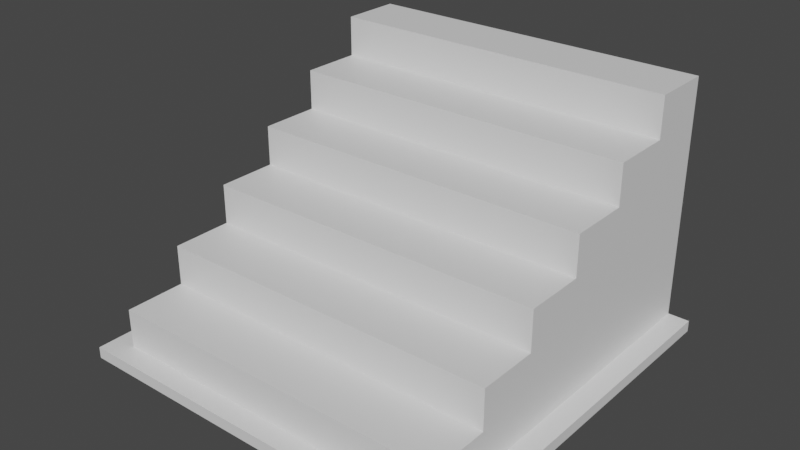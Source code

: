 # Source: 15_stripsteps.blend  (saved by Blender 3.3.6; exported with 4.5.12 LTS)
import bpy
from mathutils import Matrix  # noqa: F401  (used for matrix-valued properties, if any)

bpy.ops.wm.read_factory_settings(use_empty=True)
scene = bpy.context.scene
scene.name = 'Scene'

# ---- collections
col_collection = bpy.data.collections.new('Collection'); scene.collection.children.link(col_collection)

# ---- materials (node trees are filled in below, after node groups)
mat_part_a = bpy.data.materials.new('Part_A')
mat_part_a.use_transparent_shadow = False
mat_part_b = bpy.data.materials.new('Part_B')
mat_part_b.use_transparent_shadow = False

# ---- material node trees
mat_part_a.use_nodes = True; mat_part_a.node_tree.nodes.clear()
_N = mat_part_a.node_tree.nodes; _L = mat_part_a.node_tree.links
n0 = _N.new('ShaderNodeBsdfPrincipled'); n0.name = 'Principled BSDF'; n0.location = (10, 300)
n0.distribution = 'GGX'
n0.subsurface_method = 'RANDOM_WALK_SKIN'
n0.inputs[3].default_value = 1.45
n0.inputs[27].default_value = (0.0, 0.0, 0.0, 1.0)
n0.inputs[28].default_value = 1.0
n1 = _N.new('ShaderNodeOutputMaterial'); n1.name = 'Material Output'; n1.location = (300, 300)
_L.new(n0.outputs[0], n1.inputs[0])
n1.is_active_output = True
mat_part_b.use_nodes = True; mat_part_b.node_tree.nodes.clear()
_N = mat_part_b.node_tree.nodes; _L = mat_part_b.node_tree.links
n0 = _N.new('ShaderNodeBsdfPrincipled'); n0.name = 'Principled BSDF'; n0.location = (10, 300)
n0.distribution = 'GGX'
n0.subsurface_method = 'RANDOM_WALK_SKIN'
n0.inputs[3].default_value = 1.45
n0.inputs[27].default_value = (0.0, 0.0, 0.0, 1.0)
n0.inputs[28].default_value = 1.0
n1 = _N.new('ShaderNodeOutputMaterial'); n1.name = 'Material Output'; n1.location = (300, 300)
_L.new(n0.outputs[0], n1.inputs[0])
n1.is_active_output = True

# ---- world
world_world = bpy.data.worlds.new('World'); scene.world = world_world
world_world.use_nodes = True; world_world.node_tree.nodes.clear()
_N = world_world.node_tree.nodes; _L = world_world.node_tree.links
n0 = _N.new('ShaderNodeOutputWorld'); n0.name = 'World Output'; n0.location = (300, 300)
n1 = _N.new('ShaderNodeBackground'); n1.name = 'Background'; n1.location = (10, 300)
n1.inputs[0].default_value = (0.05088, 0.05088, 0.05088, 1.0)
_L.new(n1.outputs[0], n0.inputs[0])
n0.is_active_output = True
world_world.color = (0.05088, 0.05088, 0.05088)
world_world.use_sun_shadow = False
world_world.sun_shadow_jitter_overblur = 0.0

# ---- meshes
me_x = bpy.data.meshes.new('메쉬')
me_x.from_pydata([(-61.73, 3.559, 60.85), (-61.73, 0.0, 60.85), (54.92, 3.559, 54.04), (61.73, 3.559, 60.85), (61.73, 0.0, 60.85), (-54.92, 3.341, 54.03), (-54.92, 66.21, -41.7), (-54.92, 59.88, -41.7), (-54.92, 3.341, -60.85), (-54.92, 72.54, -60.85), (-61.73, 3.341, -60.85), (-61.73, -0.2177, -60.85), (-54.92, 78.87, -41.7), (-54.92, 78.87, -60.85), (-48.64, 66.21, -41.7), (-48.64, 78.87, -41.7), (-48.64, 78.87, -60.85), (-42.37, 66.21, -41.7), (-42.37, 78.87, -41.7), (-42.37, 78.87, -60.85), (54.92, 66.21, -41.7), (54.92, 3.341, -60.85), (54.92, 72.54, -60.85), (61.73, 3.341, -60.85), (61.73, -0.2177, -60.85), (54.92, 78.87, -41.7), (54.92, 78.87, -60.85), (48.64, 66.21, -41.7), (48.64, 78.87, -41.7), (48.64, 78.87, -60.85), (42.37, 66.21, -41.7), (42.37, 78.87, -41.7), (42.37, 78.87, -60.85), (-54.92, 72.54, -41.7), (-48.64, 72.54, -41.7), (-42.37, 72.54, -41.7), (42.37, 72.54, -41.7), (48.64, 72.54, -41.7), (54.92, 72.54, -41.7), (54.92, 15.57, 34.89), (54.92, 21.9, 15.74), (54.92, 28.23, 15.74), (54.92, 34.56, -3.407), (54.92, 40.89, -3.407), (54.92, 47.22, -22.55), (54.92, 53.55, -22.55), (54.92, 59.88, -41.7), (-54.92, 53.55, -22.55), (-54.92, 47.22, -22.55), (-54.92, 40.89, -3.407), (-54.92, 34.56, -3.407), (-54.92, 28.23, 15.74), (-54.92, 21.9, 15.74), (-54.92, 15.57, 34.89), (-54.92, 15.57, 54.04), (-48.64, 15.57, 54.04), (-48.64, 15.57, 34.89), (-42.37, 15.57, 54.04), (-42.37, 15.57, 34.89), (54.92, 15.57, 54.04), (48.64, 15.57, 54.04), (48.64, 15.57, 34.89), (42.37, 15.57, 54.04), (42.37, 15.57, 34.89), (-54.92, 9.236, 34.89), (-54.92, 9.236, 54.04), (-48.64, 9.236, 54.04), (-42.37, 9.236, 54.04), (42.37, 9.236, 54.04), (48.64, 9.236, 54.04), (54.92, 9.236, 54.04), (54.92, 9.102, 34.89), (-54.92, 28.23, 34.89), (-48.64, 28.23, 34.89), (-48.64, 28.23, 15.74), (-42.37, 28.23, 34.89), (-42.37, 28.23, 15.74), (54.92, 28.23, 34.89), (48.64, 28.23, 34.89), (48.64, 28.23, 15.74), (42.37, 28.23, 34.89), (42.37, 28.23, 15.74), (-54.92, 21.9, 34.89), (-48.64, 21.9, 34.89), (-42.37, 21.9, 34.89), (42.37, 21.9, 34.89), (48.64, 21.9, 34.89), (54.92, 21.9, 34.89), (-54.92, 40.89, 15.74), (-48.64, 40.89, 15.74), (-48.64, 40.89, -3.407), (-42.37, 40.89, 15.74), (-42.37, 40.89, -3.407), (54.92, 40.89, 15.74), (48.64, 40.89, 15.74), (48.64, 40.89, -3.407), (42.37, 40.89, 15.74), (42.37, 40.89, -3.407), (-54.92, 34.56, 15.74), (-48.64, 34.56, 15.74), (-42.37, 34.56, 15.74), (42.37, 34.56, 15.74), (48.64, 34.56, 15.74), (54.92, 34.56, 15.74), (-54.92, 53.55, -3.407), (-48.64, 53.55, -3.407), (-48.64, 53.55, -22.55), (-42.37, 53.55, -3.407), (-42.37, 53.55, -22.55), (54.92, 53.55, -3.407), (48.64, 53.55, -3.407), (48.64, 53.55, -22.55), (42.37, 53.55, -3.407), (42.37, 53.55, -22.55), (-54.92, 47.22, -3.407), (-48.64, 47.22, -3.407), (-42.37, 47.22, -3.407), (42.37, 47.22, -3.407), (48.64, 47.22, -3.407), (54.92, 47.22, -3.407), (-54.92, 66.21, -22.55), (-48.64, 66.21, -22.55), (-42.37, 66.21, -22.55), (54.92, 66.21, -22.55), (48.64, 66.21, -22.55), (42.37, 66.21, -22.55), (-54.92, 59.88, -22.55), (-48.64, 59.88, -22.55), (-42.37, 59.88, -22.55), (42.37, 59.88, -22.55), (48.64, 59.88, -22.55), (54.92, 59.88, -22.55)], [], [(5, 0, 3, 2), (0, 1, 4, 3), (64, 8, 5), (5, 8, 10, 0), (0, 10, 11, 1), (12, 15, 16, 13), (33, 34, 15, 12), (9, 33, 12, 13), (15, 34, 35, 18), (16, 15, 18, 19), (31, 18, 35, 36), (32, 19, 18, 31), (20, 21, 22), (2, 3, 23, 21), (3, 4, 24, 23), (25, 26, 29, 28), (37, 38, 25, 28), (38, 22, 26, 25), (28, 31, 36, 37), (29, 32, 31, 28), (9, 6, 33), (6, 14, 34, 33), (35, 34, 14, 17), (35, 17, 30, 36), (37, 36, 30, 27), (20, 38, 37, 27), (22, 38, 20), (54, 55, 56, 53), (65, 66, 55, 54), (64, 65, 54, 53), (55, 66, 67, 57), (56, 55, 57, 58), (57, 67, 68, 62), (63, 58, 57, 62), (59, 39, 61, 60), (69, 70, 59, 60), (70, 71, 39, 59), (60, 62, 68, 69), (61, 63, 62, 60), (5, 65, 64), (5, 66, 65), (67, 66, 5), (67, 5, 2, 68), (69, 68, 2), (2, 70, 69), (2, 71, 70), (72, 73, 74, 51), (82, 83, 73, 72), (52, 82, 72, 51), (73, 83, 84, 75), (74, 73, 75, 76), (80, 75, 84, 85), (81, 76, 75, 80), (77, 41, 79, 78), (86, 87, 77, 78), (87, 40, 41, 77), (78, 80, 85, 86), (79, 81, 80, 78), (52, 53, 82), (53, 56, 83, 82), (84, 83, 56, 58), (84, 58, 63, 85), (86, 85, 63, 61), (39, 87, 86, 61), (40, 87, 39), (88, 89, 90, 49), (98, 99, 89, 88), (50, 98, 88, 49), (89, 99, 100, 91), (90, 89, 91, 92), (96, 91, 100, 101), (97, 92, 91, 96), (93, 43, 95, 94), (102, 103, 93, 94), (103, 42, 43, 93), (94, 96, 101, 102), (95, 97, 96, 94), (50, 51, 98), (51, 74, 99, 98), (100, 99, 74, 76), (100, 76, 81, 101), (102, 101, 81, 79), (41, 103, 102, 79), (42, 103, 41), (104, 105, 106, 47), (114, 115, 105, 104), (48, 114, 104, 47), (105, 115, 116, 107), (106, 105, 107, 108), (112, 107, 116, 117), (113, 108, 107, 112), (109, 45, 111, 110), (118, 119, 109, 110), (119, 44, 45, 109), (110, 112, 117, 118), (111, 113, 112, 110), (48, 49, 114), (49, 90, 115, 114), (116, 115, 90, 92), (116, 92, 97, 117), (118, 117, 97, 95), (43, 119, 118, 95), (44, 119, 43), (120, 121, 14, 6), (126, 127, 121, 120), (7, 126, 120, 6), (121, 127, 128, 122), (14, 121, 122, 17), (125, 122, 128, 129), (30, 17, 122, 125), (123, 20, 27, 124), (130, 131, 123, 124), (131, 46, 20, 123), (124, 125, 129, 130), (27, 30, 125, 124), (7, 47, 126), (47, 106, 127, 126), (128, 127, 106, 108), (128, 108, 113, 129), (130, 129, 113, 111), (45, 131, 130, 111), (46, 131, 45), (21, 71, 2), (21, 40, 39), (21, 39, 71), (21, 41, 40), (21, 42, 41), (21, 43, 42), (21, 44, 43), (21, 45, 44), (21, 46, 45), (20, 46, 21), (53, 8, 64), (52, 8, 53), (51, 8, 52), (50, 8, 51), (49, 8, 50), (48, 8, 49), (47, 8, 48), (7, 8, 47), (7, 6, 8), (8, 6, 9), (11, 24, 4, 1), (32, 29, 26, 22, 9, 13, 16, 19), (9, 22, 21, 8), (8, 11, 10), (8, 21, 24, 11), (24, 21, 23)])
me_x.polygons.foreach_set('use_smooth', [True] * 148)
me_x.polygons.foreach_set('material_index', [0, 0, 0, 0, 0, 0, 0, 0, 1, 1, 0, 0, 0, 0, 0, 0, 0, 0, 1, 1, 0, 0, 1, 0, 1, 0, 0, 0, 0, 0, 1, 1, 0, 0, 0, 0, 0, 1, 1, 0, 0, 0, 0, 0, 0, 0, 0, 0, 0, 1, 1, 0, 0, 0, 0, 0, 1, 1, 0, 0, 1, 0, 1, 0, 0, 0, 0, 0, 1, 1, 0, 0, 0, 0, 0, 1, 1, 0, 0, 1, 0, 1, 0, 0, 0, 0, 0, 1, 1, 0, 0, 0, 0, 0, 1, 1, 0, 0, 1, 0, 1, 0, 0, 0, 0, 0, 1, 1, 0, 0, 0, 0, 0, 1, 1, 0, 0, 1, 0, 1, 0, 0, 0, 0, 0, 0, 0, 0, 0, 0, 0, 0, 0, 0, 0, 0, 0, 0, 0, 0, 0, 0, 0, 0, 0, 0, 0, 0])
_k = set([(0, 1), (0, 3), (0, 5), (0, 10), (1, 4), (1, 11), (2, 3), (2, 5), (2, 21), (2, 68), (2, 69), (2, 70), (2, 71), (3, 4), (3, 23), (4, 24), (5, 8), (5, 64), (5, 65), (5, 66), (5, 67), (6, 7), (6, 8), (6, 9), (6, 14), (6, 33), (6, 120), (7, 8), (7, 47), (7, 126), (8, 9), (8, 10), (8, 11), (8, 21), (8, 47), (8, 48), (8, 49), (8, 50), (8, 51), (8, 52), (8, 53), (8, 64), (9, 13), (9, 22), (9, 33), (10, 11), (11, 24), (12, 13), (12, 15), (12, 33), (13, 16), (14, 17), (14, 34), (14, 121), (15, 16), (15, 18), (15, 34), (16, 19), (17, 30), (17, 35), (17, 122), (18, 19), (18, 31), (18, 35), (19, 32), (20, 21), (20, 22), (20, 27), (20, 38), (20, 46), (20, 123), (21, 22), (21, 23), (21, 24), (21, 39), (21, 40), (21, 41), (21, 42), (21, 43), (21, 44), (21, 45), (21, 46), (21, 71), (22, 26), (22, 38), (23, 24), (25, 26), (25, 28), (25, 38), (26, 29), (27, 30), (27, 37), (27, 124), (28, 29), (28, 31), (28, 37), (29, 32), (30, 36), (30, 125), (31, 32), (31, 36), (33, 34), (34, 35), (35, 36), (36, 37), (37, 38), (39, 40), (39, 59), (39, 61), (39, 71), (39, 87), (40, 41), (40, 87), (41, 42), (41, 77), (41, 79), (41, 103), (42, 43), (42, 103), (43, 44), (43, 93), (43, 95), (43, 119), (44, 45), (44, 119), (45, 46), (45, 109), (45, 111), (45, 131), (46, 131), (47, 48), (47, 104), (47, 106), (47, 126), (48, 49), (48, 114), (49, 50), (49, 88), (49, 90), (49, 114), (50, 51), (50, 98), (51, 52), (51, 72), (51, 74), (51, 98), (52, 53), (52, 82), (53, 54), (53, 56), (53, 64), (53, 82), (54, 55), (54, 65), (55, 56), (55, 57), (55, 66), (56, 58), (56, 83), (57, 58), (57, 62), (57, 67), (58, 63), (58, 84), (59, 60), (59, 70), (60, 61), (60, 62), (60, 69), (61, 63), (61, 86), (62, 63), (62, 68), (63, 85), (64, 65), (65, 66), (66, 67), (67, 68), (68, 69), (69, 70), (70, 71), (72, 73), (72, 82), (73, 74), (73, 75), (73, 83), (74, 76), (74, 99), (75, 76), (75, 80), (75, 84), (76, 81), (76, 100), (77, 78), (77, 87), (78, 79), (78, 80), (78, 86), (79, 81), (79, 102), (80, 81), (80, 85), (81, 101), (82, 83), (83, 84), (84, 85), (85, 86), (86, 87), (88, 89), (88, 98), (89, 90), (89, 91), (89, 99), (90, 92), (90, 115), (91, 92), (91, 96), (91, 100), (92, 97), (92, 116), (93, 94), (93, 103), (94, 95), (94, 96), (94, 102), (95, 97), (95, 118), (96, 97), (96, 101), (97, 117), (98, 99), (99, 100), (100, 101), (101, 102), (102, 103), (104, 105), (104, 114), (105, 106), (105, 107), (105, 115), (106, 108), (106, 127), (107, 108), (107, 112), (107, 116), (108, 113), (108, 128), (109, 110), (109, 119), (110, 111), (110, 112), (110, 118), (111, 113), (111, 130), (112, 113), (112, 117), (113, 129), (114, 115), (115, 116), (116, 117), (117, 118), (118, 119), (120, 121), (120, 126), (121, 122), (121, 127), (122, 125), (122, 128), (123, 124), (123, 131), (124, 125), (124, 130), (125, 129), (126, 127), (127, 128), (128, 129), (129, 130), (130, 131)])
me_x.attributes.new('sharp_edge', 'BOOLEAN', 'EDGE').data.foreach_set('value', [ (min(e.vertices), max(e.vertices)) in _k for e in me_x.edges])
_uv = me_x.uv_layers.new(name='map1')
_uv.uv.foreach_set('vector', [0.2358, 0.3037, 0.2358, 0.3037, 0.2356, 0.3037, 0.2356, 0.3037, 0.2358, 0.3037, 0.2358, 0.3038, 0.2356, 0.3038, 0.2356, 0.3037, 0.2352, 0.2315, 0.2352, 0.2315, 0.2352, 0.2315, 0.2358, 0.3037, 0.2356, 0.3037, 0.2356, 0.3037, 0.2358, 0.3037, 0.2358, 0.3037, 0.2356, 0.3037, 0.2356, 0.3038, 0.2358, 0.3038, 0.2358, 0.301, 0.2358, 0.301, 0.2356, 0.301, 0.2356, 0.301, 0.2358, 0.301, 0.2358, 0.301, 0.2358, 0.301, 0.2358, 0.301, 0.2356, 0.301, 0.2358, 0.301, 0.2358, 0.301, 0.2356, 0.301, 0.4528, 0.02766, 0.4528, 0.02765, 0.4528, 0.02764, 0.4528, 0.02766, 0.4528, 0.02797, 0.4528, 0.02766, 0.4528, 0.02766, 0.4528, 0.02797, 0.2358, 0.3025, 0.2358, 0.3025, 0.2358, 0.3026, 0.2358, 0.3026, 0.2358, 0.3025, 0.2358, 0.3025, 0.2358, 0.3025, 0.2358, 0.3025, 0.2352, 0.2315, 0.2352, 0.2315, 0.2352, 0.2315, 0.2358, 0.3037, 0.2358, 0.3037, 0.2356, 0.3037, 0.2356, 0.3037, 0.2358, 0.3037, 0.2358, 0.3038, 0.2356, 0.3038, 0.2356, 0.3037, 0.2358, 0.301, 0.2356, 0.301, 0.2356, 0.301, 0.2358, 0.301, 0.2358, 0.301, 0.2358, 0.301, 0.2358, 0.301, 0.2358, 0.301, 0.2358, 0.301, 0.2356, 0.301, 0.2356, 0.301, 0.2358, 0.301, 0.4528, 0.02766, 0.4528, 0.02766, 0.4528, 0.02764, 0.4528, 0.02765, 0.4528, 0.02797, 0.4528, 0.02797, 0.4528, 0.02766, 0.4528, 0.02766, 0.2352, 0.2315, 0.2352, 0.2315, 0.2352, 0.2315, 0.2352, 0.231, 0.2352, 0.231, 0.2352, 0.231, 0.2352, 0.231, 0.2352, 0.231, 0.2352, 0.231, 0.2352, 0.231, 0.2352, 0.231, 0.2352, 0.231, 0.2352, 0.231, 0.2352, 0.231, 0.2352, 0.231, 0.2352, 0.231, 0.2352, 0.231, 0.2352, 0.231, 0.2352, 0.231, 0.2352, 0.231, 0.2352, 0.231, 0.2352, 0.231, 0.2352, 0.231, 0.2352, 0.2315, 0.2352, 0.2315, 0.2352, 0.2315, 0.2358, 0.301, 0.2358, 0.301, 0.2356, 0.301, 0.2356, 0.301, 0.2358, 0.301, 0.2358, 0.301, 0.2358, 0.301, 0.2358, 0.301, 0.2356, 0.301, 0.2358, 0.301, 0.2358, 0.301, 0.2356, 0.301, 0.4528, 0.02766, 0.4528, 0.02765, 0.4528, 0.02764, 0.4528, 0.02766, 0.4528, 0.02797, 0.4528, 0.02766, 0.4528, 0.02766, 0.4528, 0.02797, 0.2358, 0.3025, 0.2358, 0.3026, 0.2358, 0.3026, 0.2358, 0.3025, 0.2358, 0.3025, 0.2358, 0.3025, 0.2358, 0.3025, 0.2358, 0.3025, 0.2358, 0.301, 0.2356, 0.301, 0.2356, 0.301, 0.2358, 0.301, 0.2358, 0.301, 0.2358, 0.301, 0.2358, 0.301, 0.2358, 0.301, 0.2358, 0.301, 0.2356, 0.301, 0.2356, 0.301, 0.2358, 0.301, 0.4528, 0.02766, 0.4528, 0.02766, 0.4528, 0.02764, 0.4528, 0.02765, 0.4528, 0.02797, 0.4528, 0.02797, 0.4528, 0.02766, 0.4528, 0.02766, 0.2352, 0.2315, 0.2352, 0.2315, 0.2352, 0.2315, 0.2352, 0.2315, 0.2352, 0.2315, 0.2352, 0.2315, 0.2352, 0.2315, 0.2352, 0.2315, 0.2352, 0.2315, 0.2352, 0.2315, 0.2352, 0.2315, 0.2352, 0.2315, 0.2352, 0.2315, 0.2352, 0.2315, 0.2352, 0.2315, 0.2352, 0.2315, 0.2352, 0.2315, 0.2352, 0.2315, 0.2352, 0.2315, 0.2352, 0.2315, 0.2352, 0.2315, 0.2352, 0.2315, 0.2358, 0.301, 0.2358, 0.301, 0.2356, 0.301, 0.2356, 0.301, 0.2358, 0.301, 0.2358, 0.301, 0.2358, 0.301, 0.2358, 0.301, 0.2356, 0.301, 0.2358, 0.301, 0.2358, 0.301, 0.2356, 0.301, 0.4528, 0.02766, 0.4528, 0.02765, 0.4528, 0.02764, 0.4528, 0.02766, 0.4528, 0.02797, 0.4528, 0.02766, 0.4528, 0.02766, 0.4528, 0.02797, 0.2358, 0.3025, 0.2358, 0.3025, 0.2358, 0.3026, 0.2358, 0.3026, 0.2358, 0.3025, 0.2358, 0.3025, 0.2358, 0.3025, 0.2358, 0.3025, 0.2358, 0.301, 0.2356, 0.301, 0.2356, 0.301, 0.2358, 0.301, 0.2358, 0.301, 0.2358, 0.301, 0.2358, 0.301, 0.2358, 0.301, 0.2358, 0.301, 0.2356, 0.301, 0.2356, 0.301, 0.2358, 0.301, 0.4528, 0.02766, 0.4528, 0.02766, 0.4528, 0.02764, 0.4528, 0.02765, 0.4528, 0.02797, 0.4528, 0.02797, 0.4528, 0.02766, 0.4528, 0.02766, 0.2352, 0.2315, 0.2352, 0.2315, 0.2352, 0.2315, 0.2352, 0.231, 0.2352, 0.231, 0.2352, 0.231, 0.2352, 0.231, 0.2352, 0.231, 0.2352, 0.231, 0.2352, 0.231, 0.2352, 0.231, 0.2352, 0.231, 0.2352, 0.231, 0.2352, 0.231, 0.2352, 0.231, 0.2352, 0.231, 0.2352, 0.231, 0.2352, 0.231, 0.2352, 0.231, 0.2352, 0.231, 0.2352, 0.231, 0.2352, 0.231, 0.2352, 0.231, 0.2352, 0.2315, 0.2352, 0.2315, 0.2352, 0.2315, 0.2358, 0.301, 0.2358, 0.301, 0.2356, 0.301, 0.2356, 0.301, 0.2358, 0.301, 0.2358, 0.301, 0.2358, 0.301, 0.2358, 0.301, 0.2356, 0.301, 0.2358, 0.301, 0.2358, 0.301, 0.2356, 0.301, 0.4528, 0.02766, 0.4528, 0.02765, 0.4528, 0.02764, 0.4528, 0.02766, 0.4528, 0.02797, 0.4528, 0.02766, 0.4528, 0.02766, 0.4528, 0.02797, 0.2358, 0.3025, 0.2358, 0.3025, 0.2358, 0.3026, 0.2358, 0.3026, 0.2358, 0.3025, 0.2358, 0.3025, 0.2358, 0.3025, 0.2358, 0.3025, 0.2358, 0.301, 0.2356, 0.301, 0.2356, 0.301, 0.2358, 0.301, 0.2358, 0.301, 0.2358, 0.301, 0.2358, 0.301, 0.2358, 0.301, 0.2358, 0.301, 0.2356, 0.301, 0.2356, 0.301, 0.2358, 0.301, 0.4528, 0.02766, 0.4528, 0.02766, 0.4528, 0.02764, 0.4528, 0.02765, 0.4528, 0.02797, 0.4528, 0.02797, 0.4528, 0.02766, 0.4528, 0.02766, 0.2352, 0.2315, 0.2352, 0.2315, 0.2352, 0.2315, 0.2352, 0.231, 0.2352, 0.231, 0.2352, 0.231, 0.2352, 0.231, 0.2352, 0.231, 0.2352, 0.231, 0.2352, 0.231, 0.2352, 0.231, 0.2352, 0.231, 0.2352, 0.231, 0.2352, 0.231, 0.2352, 0.231, 0.2352, 0.231, 0.2352, 0.231, 0.2352, 0.231, 0.2352, 0.231, 0.2352, 0.231, 0.2352, 0.231, 0.2352, 0.231, 0.2352, 0.231, 0.2352, 0.2315, 0.2352, 0.2315, 0.2352, 0.2315, 0.2358, 0.301, 0.2358, 0.301, 0.2356, 0.301, 0.2356, 0.301, 0.2358, 0.301, 0.2358, 0.301, 0.2358, 0.301, 0.2358, 0.301, 0.2356, 0.301, 0.2358, 0.301, 0.2358, 0.301, 0.2356, 0.301, 0.4528, 0.02766, 0.4528, 0.02765, 0.4528, 0.02764, 0.4528, 0.02766, 0.4528, 0.02797, 0.4528, 0.02766, 0.4528, 0.02766, 0.4528, 0.02797, 0.2358, 0.3025, 0.2358, 0.3025, 0.2358, 0.3026, 0.2358, 0.3026, 0.2358, 0.3025, 0.2358, 0.3025, 0.2358, 0.3025, 0.2358, 0.3025, 0.2358, 0.301, 0.2356, 0.301, 0.2356, 0.301, 0.2358, 0.301, 0.2358, 0.301, 0.2358, 0.301, 0.2358, 0.301, 0.2358, 0.301, 0.2358, 0.301, 0.2356, 0.301, 0.2356, 0.301, 0.2358, 0.301, 0.4528, 0.02766, 0.4528, 0.02766, 0.4528, 0.02764, 0.4528, 0.02765, 0.4528, 0.02797, 0.4528, 0.02797, 0.4528, 0.02766, 0.4528, 0.02766, 0.2352, 0.2315, 0.2352, 0.2315, 0.2352, 0.2315, 0.2352, 0.231, 0.2352, 0.231, 0.2352, 0.231, 0.2352, 0.231, 0.2352, 0.231, 0.2352, 0.231, 0.2352, 0.231, 0.2352, 0.231, 0.2352, 0.231, 0.2352, 0.231, 0.2352, 0.231, 0.2352, 0.231, 0.2352, 0.231, 0.2352, 0.231, 0.2352, 0.231, 0.2352, 0.231, 0.2352, 0.231, 0.2352, 0.231, 0.2352, 0.231, 0.2352, 0.231, 0.2352, 0.2315, 0.2352, 0.2315, 0.2352, 0.2315, 0.2358, 0.301, 0.2358, 0.301, 0.2356, 0.301, 0.2356, 0.301, 0.2358, 0.301, 0.2358, 0.301, 0.2358, 0.301, 0.2358, 0.301, 0.2356, 0.301, 0.2358, 0.301, 0.2358, 0.301, 0.2356, 0.301, 0.4528, 0.02766, 0.4528, 0.02765, 0.4528, 0.02764, 0.4528, 0.02766, 0.4528, 0.02797, 0.4528, 0.02766, 0.4528, 0.02766, 0.4528, 0.02797, 0.2358, 0.3025, 0.2358, 0.3025, 0.2358, 0.3026, 0.2358, 0.3026, 0.2358, 0.3025, 0.2358, 0.3025, 0.2358, 0.3025, 0.2358, 0.3025, 0.2358, 0.301, 0.2356, 0.301, 0.2356, 0.301, 0.2358, 0.301, 0.2358, 0.301, 0.2358, 0.301, 0.2358, 0.301, 0.2358, 0.301, 0.2358, 0.301, 0.2356, 0.301, 0.2356, 0.301, 0.2358, 0.301, 0.4528, 0.02766, 0.4528, 0.02766, 0.4528, 0.02764, 0.4528, 0.02765, 0.4528, 0.02797, 0.4528, 0.02797, 0.4528, 0.02766, 0.4528, 0.02766, 0.2352, 0.2315, 0.2352, 0.2315, 0.2352, 0.2315, 0.2352, 0.231, 0.2352, 0.231, 0.2352, 0.231, 0.2352, 0.231, 0.2352, 0.231, 0.2352, 0.231, 0.2352, 0.231, 0.2352, 0.231, 0.2352, 0.231, 0.2352, 0.231, 0.2352, 0.231, 0.2352, 0.231, 0.2352, 0.231, 0.2352, 0.231, 0.2352, 0.231, 0.2352, 0.231, 0.2352, 0.231, 0.2352, 0.231, 0.2352, 0.231, 0.2352, 0.231, 0.2352, 0.2315, 0.2352, 0.2315, 0.2352, 0.2315, 0.2352, 0.2315, 0.2352, 0.2315, 0.2352, 0.2315, 0.2352, 0.2315, 0.2352, 0.2315, 0.2352, 0.2315, 0.2352, 0.2315, 0.2352, 0.2315, 0.2352, 0.2315, 0.2352, 0.2315, 0.2352, 0.2315, 0.2352, 0.2315, 0.2352, 0.2315, 0.2352, 0.2315, 0.2352, 0.2315, 0.2352, 0.2315, 0.2352, 0.2315, 0.2352, 0.2315, 0.2352, 0.2315, 0.2352, 0.2315, 0.2352, 0.2315, 0.2352, 0.2315, 0.2352, 0.2315, 0.2352, 0.2315, 0.2352, 0.2315, 0.2352, 0.2315, 0.2352, 0.2315, 0.2352, 0.2315, 0.2352, 0.2315, 0.2352, 0.2315, 0.2352, 0.2315, 0.2352, 0.2315, 0.2352, 0.2315, 0.2352, 0.2315, 0.2352, 0.2315, 0.2352, 0.2315, 0.2352, 0.2315, 0.2352, 0.2315, 0.2352, 0.2315, 0.2352, 0.2315, 0.2352, 0.2315, 0.2352, 0.2315, 0.2352, 0.2315, 0.2352, 0.2315, 0.2352, 0.2315, 0.2352, 0.2315, 0.2352, 0.2315, 0.2352, 0.2315, 0.2352, 0.2315, 0.2352, 0.2315, 0.2352, 0.2315, 0.2352, 0.2315, 0.2352, 0.2315, 0.2352, 0.2315, 0.2352, 0.2315, 0.2352, 0.2315, 0.2352, 0.2315, 0.2352, 0.2315, 0.2352, 0.2315, 0.2352, 0.2315, 0.2356, 0.3038, 0.2356, 0.3038, 0.2356, 0.3038, 0.2358, 0.3038, 0.2358, 0.3013, 0.236, 0.3013, 0.2361, 0.3012, 0.2361, 0.3014, 0.2333, 0.302, 0.2333, 0.3018, 0.2335, 0.3018, 0.2336, 0.3018, 0.2353, 0.2311, 0.2344, 0.2313, 0.2344, 0.2307, 0.2353, 0.2305, 0.2355, 0.3011, 0.2355, 0.3011, 0.2355, 0.3011, 0.2355, 0.3011, 0.2355, 0.3011, 0.2355, 0.3011, 0.2355, 0.3011, 0.2355, 0.3011, 0.2355, 0.3011, 0.2355, 0.3011])
me_x.materials.append(mat_part_a)
me_x.materials.append(mat_part_b)
me_x.update()
me_x.normals_split_custom_set([tuple(v) for v in zip(*[iter([-0.000933, 0.9999, -0.01597, -0.000933, 0.9999, -0.01597, -0.000933, 0.9999, -0.01597, -0.000933, 0.9999, -0.01597, 0.0, 0.0, 1.0, 0.0, 0.0, 1.0, 0.0, 0.0, 1.0, 0.0, 0.0, 1.0, -1.0, 0.0, 0.0, -1.0, 0.0, 0.0, -1.0, 0.0, 0.0, 0.01551, 0.9999, -0.0009201, 0.01551, 0.9999, -0.0009201, 0.01551, 0.9999, -0.0009201, 0.01551, 0.9999, -0.0009201, -1.0, 0.0, 0.0, -1.0, 0.0, 0.0, -1.0, 0.0, 0.0, -1.0, 0.0, 0.0, 0.0, 1.0, 0.0, 0.0, 1.0, 0.0, 0.0, 1.0, 0.0, 0.0, 1.0, 0.0, 0.0, 0.0, 1.0, 0.0, 0.0, 1.0, 0.0, 0.0, 1.0, 0.0, 0.0, 1.0, -1.0, 0.0, 0.0, -1.0, 0.0, 0.0, -1.0, 0.0, 0.0, -1.0, 0.0, 0.0, 0.0, 0.0, 1.0, 0.0, 0.0, 1.0, 0.0, 0.0, 1.0, 0.0, 0.0, 1.0, 0.0, 1.0, 0.0, 0.0, 1.0, 0.0, 0.0, 1.0, 0.0, 0.0, 1.0, 0.0, 0.0, 0.0, 1.0, 0.0, 0.0, 1.0, 0.0, 0.0, 1.0, 0.0, 0.0, 1.0, 0.0, 1.0, 0.0, 0.0, 1.0, 0.0, 0.0, 1.0, 0.0, 0.0, 1.0, 0.0, 1.0, 0.0, 0.0, 1.0, 0.0, 0.0, 1.0, 0.0, 0.0, 0.0009201, 1.0, -0.00184, 0.0009201, 1.0, -0.00184, 0.0009201, 1.0, -0.00184, 0.0009201, 1.0, -0.00184, 1.0, 0.0, 0.0, 1.0, 0.0, 0.0, 1.0, 0.0, 0.0, 1.0, 0.0, 0.0, 0.0, 1.0, 0.0, 0.0, 1.0, 0.0, 0.0, 1.0, 0.0, 0.0, 1.0, 0.0, 0.0, 0.0, 1.0, 0.0, 0.0, 1.0, 0.0, 0.0, 1.0, 0.0, 0.0, 1.0, 1.0, 0.0, 0.0, 1.0, 0.0, 0.0, 1.0, 0.0, 0.0, 1.0, 0.0, 0.0, 0.0, 0.0, 1.0, 0.0, 0.0, 1.0, 0.0, 0.0, 1.0, 0.0, 0.0, 1.0, 0.0, 1.0, 0.0, 0.0, 1.0, 0.0, 0.0, 1.0, 0.0, 0.0, 1.0, 0.0, -1.0, 0.0, 0.0, -1.0, 0.0, 0.0, -1.0, 0.0, 0.0, 0.0, 0.0, 1.0, 0.0, 0.0, 1.0, 0.0, 0.0, 1.0, 0.0, 0.0, 1.0, 0.0, 0.0, 1.0, 0.0, 0.0, 1.0, 0.0, 0.0, 1.0, 0.0, 0.0, 1.0, 0.0, 0.0, 1.0, 0.0, 0.0, 1.0, 0.0, 0.0, 1.0, 0.0, 0.0, 1.0, 0.0, 0.0, 1.0, 0.0, 0.0, 1.0, 0.0, 0.0, 1.0, 0.0, 0.0, 1.0, 0.0, 0.0, 1.0, 0.0, 0.0, 1.0, 0.0, 0.0, 1.0, 0.0, 0.0, 1.0, 1.0, 0.0, 0.0, 1.0, 0.0, 0.0, 1.0, 0.0, 0.0, 0.0, 1.0, 0.0, 0.0, 1.0, 0.0, 0.0, 1.0, 0.0, 0.0, 1.0, 0.0, 0.0, 0.0, 1.0, 0.0, 0.0, 1.0, 0.0, 0.0, 1.0, 0.0, 0.0, 1.0, -1.0, 0.0, 0.0, -1.0, 0.0, 0.0, -1.0, 0.0, 0.0, -1.0, 0.0, 0.0, 0.0, 0.0, 1.0, 0.0, 0.0, 1.0, 0.0, 0.0, 1.0, 0.0, 0.0, 1.0, 0.0, 1.0, -2.552e-08, 0.0, 1.0, -2.552e-08, 0.0, 1.0, -2.552e-08, 0.0, 1.0, -2.552e-08, 0.0, 0.0, 1.0, 0.0, 0.0, 1.0, 0.0, 0.0, 1.0, 0.0, 0.0, 1.0, 0.0, 1.0, 0.0, 0.0, 1.0, 0.0, 0.0, 1.0, 0.0, 0.0, 1.0, 0.0, 0.0, 1.0, 2.55e-08, 0.0, 1.0, 2.55e-08, 0.0, 1.0, 2.55e-08, 0.0, 1.0, 2.55e-08, 0.0, 0.0, 1.0, 0.0, 0.0, 1.0, 0.0, 0.0, 1.0, 0.0, 0.0, 1.0, 1.0, 0.0, 0.0, 1.0, 0.0, 0.0, 1.0, 0.0, 0.0, 1.0, 0.0, 0.0, 0.0, 0.0, 1.0, 0.0, 0.0, 1.0, 0.0, 0.0, 1.0, 0.0, 0.0, 1.0, 0.0, 1.0, 0.0, 0.0, 1.0, 0.0, 0.0, 1.0, 0.0, 0.0, 1.0, 0.0, -1.0, 2.163e-06, 0.0, -1.0, 2.163e-06, 0.0, -1.0, 2.163e-06, 0.0, 0.0, -4.141e-05, 1.0, 0.0, -4.141e-05, 1.0, 0.0, -4.141e-05, 1.0, 0.0, -4.141e-05, 1.0, 0.0, -4.141e-05, 1.0, 0.0, -4.141e-05, 1.0, -1.193e-06, -2.11e-05, 1.0, -1.193e-06, -2.11e-05, 1.0, -1.193e-06, -2.11e-05, 1.0, -1.193e-06, -2.11e-05, 1.0, 0.0, 0.0, 1.0, 0.0, 0.0, 1.0, 0.0, 0.0, 1.0, 0.0, 0.0, 1.0, 0.0, 0.0, 1.0, 0.0, 0.0, 1.0, 1.0, 0.0, 0.0, 1.0, 0.0, 0.0, 1.0, 0.0, 0.0, 0.0, 1.0, 0.0, 0.0, 1.0, 0.0, 0.0, 1.0, 0.0, 0.0, 1.0, 0.0, 0.0, 0.0, 1.0, 0.0, 0.0, 1.0, 0.0, 0.0, 1.0, 0.0, 0.0, 1.0, -1.0, 0.0, 0.0, -1.0, 0.0, 0.0, -1.0, 0.0, 0.0, -1.0, 0.0, 0.0, 0.0, 0.0, 1.0, 0.0, 0.0, 1.0, 0.0, 0.0, 1.0, 0.0, 0.0, 1.0, 0.0, 1.0, 4.001e-08, 0.0, 1.0, 4.001e-08, 0.0, 1.0, 4.001e-08, 0.0, 1.0, 4.001e-08, 0.0, 0.0, 1.0, 0.0, 0.0, 1.0, 0.0, 0.0, 1.0, 0.0, 0.0, 1.0, 0.0, 1.0, 0.0, 0.0, 1.0, 0.0, 0.0, 1.0, 0.0, 0.0, 1.0, 0.0, 0.0, 1.0, 8.695e-08, 0.0, 1.0, 8.695e-08, 0.0, 1.0, 8.695e-08, 0.0, 1.0, 8.695e-08, 0.0, 0.0, 1.0, 0.0, 0.0, 1.0, 0.0, 0.0, 1.0, 0.0, 0.0, 1.0, 1.0, 0.0, 0.0, 1.0, 0.0, 0.0, 1.0, 0.0, 0.0, 1.0, 0.0, 0.0, 0.0, 0.0, 1.0, 0.0, 0.0, 1.0, 0.0, 0.0, 1.0, 0.0, 0.0, 1.0, 0.0, 1.0, 0.0, 0.0, 1.0, 0.0, 0.0, 1.0, 0.0, 0.0, 1.0, 0.0, -1.0, 0.0, 0.0, -1.0, 0.0, 0.0, -1.0, 0.0, 0.0, 0.0, 0.0, 1.0, 0.0, 0.0, 1.0, 0.0, 0.0, 1.0, 0.0, 0.0, 1.0, 0.0, 0.0, 1.0, 0.0, 0.0, 1.0, 0.0, 0.0, 1.0, 0.0, 0.0, 1.0, 0.0, 0.0, 1.0, 0.0, 0.0, 1.0, 0.0, 0.0, 1.0, 0.0, 0.0, 1.0, 0.0, 0.0, 1.0, 0.0, 0.0, 1.0, 0.0, 0.0, 1.0, 0.0, 0.0, 1.0, 0.0, 0.0, 1.0, 0.0, 0.0, 1.0, 0.0, 0.0, 1.0, 0.0, 0.0, 1.0, 1.0, 0.0, 0.0, 1.0, 0.0, 0.0, 1.0, 0.0, 0.0, 0.0, 1.0, 2.539e-07, 0.0, 1.0, 2.539e-07, 0.0, 1.0, 2.539e-07, 0.0, 1.0, 2.539e-07, 0.0, 0.0, 1.0, 0.0, 0.0, 1.0, 0.0, 0.0, 1.0, 0.0, 0.0, 1.0, -1.0, 0.0, 0.0, -1.0, 0.0, 0.0, -1.0, 0.0, 0.0, -1.0, 0.0, 0.0, 0.0, 0.0, 1.0, 0.0, 0.0, 1.0, 0.0, 0.0, 1.0, 0.0, 0.0, 1.0, 0.0, 1.0, -8.501e-08, 0.0, 1.0, -8.501e-08, 0.0, 1.0, -8.501e-08, 0.0, 1.0, -8.501e-08, 0.0, 0.0, 1.0, 0.0, 0.0, 1.0, 0.0, 0.0, 1.0, 0.0, 0.0, 1.0, 0.0, 1.0, 0.0, 0.0, 1.0, 0.0, 0.0, 1.0, 0.0, 0.0, 1.0, 0.0, 0.0, 1.0, -1.689e-07, 0.0, 1.0, -1.689e-07, 0.0, 1.0, -1.689e-07, 0.0, 1.0, -1.689e-07, 0.0, 0.0, 1.0, 0.0, 0.0, 1.0, 0.0, 0.0, 1.0, 0.0, 0.0, 1.0, 1.0, 0.0, 0.0, 1.0, 0.0, 0.0, 1.0, 0.0, 0.0, 1.0, 0.0, 0.0, 0.0, 0.0, 1.0, 0.0, 0.0, 1.0, 0.0, 0.0, 1.0, 0.0, 0.0, 1.0, 0.0, 1.0, 0.0, 0.0, 1.0, 0.0, 0.0, 1.0, 0.0, 0.0, 1.0, 0.0, -1.0, 0.0, 0.0, -1.0, 0.0, 0.0, -1.0, 0.0, 0.0, 0.0, 0.0, 1.0, 0.0, 0.0, 1.0, 0.0, 0.0, 1.0, 0.0, 0.0, 1.0, 0.0, 0.0, 1.0, 0.0, 0.0, 1.0, 0.0, 0.0, 1.0, 0.0, 0.0, 1.0, 0.0, 0.0, 1.0, 0.0, 0.0, 1.0, 0.0, 0.0, 1.0, 0.0, 0.0, 1.0, 0.0, 0.0, 1.0, 0.0, 0.0, 1.0, 0.0, 0.0, 1.0, 0.0, 0.0, 1.0, 0.0, 0.0, 1.0, 0.0, 0.0, 1.0, 0.0, 0.0, 1.0, 0.0, 0.0, 1.0, 1.0, 0.0, 0.0, 1.0, 0.0, 0.0, 1.0, 0.0, 0.0, 0.0, 1.0, 0.0, 0.0, 1.0, 0.0, 0.0, 1.0, 0.0, 0.0, 1.0, 0.0, 0.0, 0.0, 1.0, 0.0, 0.0, 1.0, 0.0, 0.0, 1.0, 0.0, 0.0, 1.0, -1.0, 0.0, 0.0, -1.0, 0.0, 0.0, -1.0, 0.0, 0.0, -1.0, 0.0, 0.0, 0.0, 0.0, 1.0, 0.0, 0.0, 1.0, 0.0, 0.0, 1.0, 0.0, 0.0, 1.0, 0.0, 1.0, -8.3e-08, 0.0, 1.0, -8.3e-08, 0.0, 1.0, -8.3e-08, 0.0, 1.0, -8.3e-08, 0.0, 0.0, 1.0, 0.0, 0.0, 1.0, 0.0, 0.0, 1.0, 0.0, 0.0, 1.0, 0.0, 1.0, 0.0, 0.0, 1.0, 0.0, 0.0, 1.0, 0.0, 0.0, 1.0, 0.0, 0.0, 1.0, 8.293e-08, 0.0, 1.0, 8.293e-08, 0.0, 1.0, 8.293e-08, 0.0, 1.0, 8.293e-08, 0.0, 0.0, 1.0, 0.0, 0.0, 1.0, 0.0, 0.0, 1.0, 0.0, 0.0, 1.0, 1.0, 0.0, 0.0, 1.0, 0.0, 0.0, 1.0, 0.0, 0.0, 1.0, 0.0, 0.0, 0.0, 0.0, 1.0, 0.0, 0.0, 1.0, 0.0, 0.0, 1.0, 0.0, 0.0, 1.0, 0.0, 1.0, 0.0, 0.0, 1.0, 0.0, 0.0, 1.0, 0.0, 0.0, 1.0, 0.0, -1.0, 0.0, 0.0, -1.0, 0.0, 0.0, -1.0, 0.0, 0.0, 0.0, 0.0, 1.0, 0.0, 0.0, 1.0, 0.0, 0.0, 1.0, 0.0, 0.0, 1.0, 0.0, 0.0, 1.0, 0.0, 0.0, 1.0, 0.0, 0.0, 1.0, 0.0, 0.0, 1.0, 0.0, 0.0, 1.0, 0.0, 0.0, 1.0, 0.0, 0.0, 1.0, 0.0, 0.0, 1.0, 0.0, 0.0, 1.0, 0.0, 0.0, 1.0, 0.0, 0.0, 1.0, 0.0, 0.0, 1.0, 0.0, 0.0, 1.0, 0.0, 0.0, 1.0, 0.0, 0.0, 1.0, 0.0, 0.0, 1.0, 1.0, 0.0, 0.0, 1.0, 0.0, 0.0, 1.0, 0.0, 0.0, 0.0, 1.0, 0.0, 0.0, 1.0, 0.0, 0.0, 1.0, 0.0, 0.0, 1.0, 0.0, 0.0, 0.0, 1.0, 0.0, 0.0, 1.0, 0.0, 0.0, 1.0, 0.0, 0.0, 1.0, -1.0, 0.0, 0.0, -1.0, 0.0, 0.0, -1.0, 0.0, 0.0, -1.0, 0.0, 0.0, 0.0, 0.0, 1.0, 0.0, 0.0, 1.0, 0.0, 0.0, 1.0, 0.0, 0.0, 1.0, 0.0, 1.0, 0.0, 0.0, 1.0, 0.0, 0.0, 1.0, 0.0, 0.0, 1.0, 0.0, 0.0, 0.0, 1.0, 0.0, 0.0, 1.0, 0.0, 0.0, 1.0, 0.0, 0.0, 1.0, 0.0, 1.0, 0.0, 0.0, 1.0, 0.0, 0.0, 1.0, 0.0, 0.0, 1.0, 0.0, 0.0, 1.0, 0.0, 0.0, 1.0, 0.0, 0.0, 1.0, 0.0, 0.0, 1.0, 0.0, 0.0, 0.0, 1.0, 0.0, 0.0, 1.0, 0.0, 0.0, 1.0, 0.0, 0.0, 1.0, 1.0, 0.0, 0.0, 1.0, 0.0, 0.0, 1.0, 0.0, 0.0, 1.0, 0.0, 0.0, 0.0, 0.0, 1.0, 0.0, 0.0, 1.0, 0.0, 0.0, 1.0, 0.0, 0.0, 1.0, 0.0, 1.0, 0.0, 0.0, 1.0, 0.0, 0.0, 1.0, 0.0, 0.0, 1.0, 0.0, -1.0, 0.0, 0.0, -1.0, 0.0, 0.0, -1.0, 0.0, 0.0, 0.0, 0.0, 1.0, 0.0, 0.0, 1.0, 0.0, 0.0, 1.0, 0.0, 0.0, 1.0, 0.0, 0.0, 1.0, 0.0, 0.0, 1.0, 0.0, 0.0, 1.0, 0.0, 0.0, 1.0, 0.0, 0.0, 1.0, 0.0, 0.0, 1.0, 0.0, 0.0, 1.0, 0.0, 0.0, 1.0, 0.0, 0.0, 1.0, 0.0, 0.0, 1.0, 0.0, 0.0, 1.0, 0.0, 0.0, 1.0, 0.0, 0.0, 1.0, 0.0, 0.0, 1.0, 0.0, 0.0, 1.0, 0.0, 0.0, 1.0, 1.0, 0.0, 0.0, 1.0, 0.0, 0.0, 1.0, 0.0, 0.0, 1.0, 7.617e-07, 0.0, 1.0, 7.617e-07, 0.0, 1.0, 7.617e-07, 0.0, 1.0, -5.812e-07, 0.0, 1.0, -5.812e-07, 0.0, 1.0, -5.812e-07, 0.0, 1.0, 0.0, 0.0, 1.0, 0.0, 0.0, 1.0, 0.0, 0.0, 1.0, 0.0, 0.0, 1.0, 0.0, 0.0, 1.0, 0.0, 0.0, 1.0, 0.0, 0.0, 1.0, 0.0, 0.0, 1.0, 0.0, 0.0, 1.0, 0.0, 0.0, 1.0, 0.0, 0.0, 1.0, 0.0, 0.0, 1.0, 2.255e-07, 0.0, 1.0, 2.255e-07, 0.0, 1.0, 2.255e-07, 0.0, 1.0, 0.0, 0.0, 1.0, 0.0, 0.0, 1.0, 0.0, 0.0, 1.0, 0.0, 0.0, 1.0, 0.0, 0.0, 1.0, 0.0, 0.0, 1.0, 0.0, 0.0, 1.0, 0.0, 0.0, 1.0, 0.0, 0.0, -1.0, 0.0, 0.0, -1.0, 0.0, 0.0, -1.0, 0.0, 0.0, -1.0, 0.0, 0.0, -1.0, 0.0, 0.0, -1.0, 0.0, 0.0, -1.0, 0.0, 0.0, -1.0, 0.0, 0.0, -1.0, 0.0, 0.0, -1.0, 0.0, 0.0, -1.0, 0.0, 0.0, -1.0, 0.0, 0.0, -1.0, 0.0, 0.0, -1.0, 0.0, 0.0, -1.0, 0.0, 0.0, -1.0, 0.0, 0.0, -1.0, 0.0, 0.0, -1.0, 0.0, 0.0, -1.0, 0.0, 0.0, -1.0, 0.0, 0.0, -1.0, 0.0, 0.0, -1.0, -4.056e-07, 0.0, -1.0, -4.056e-07, 0.0, -1.0, -4.056e-07, 0.0, -1.0, 0.0, 0.0, -1.0, 0.0, 0.0, -1.0, 0.0, 0.0, -1.0, 0.0, 0.0, -1.0, 0.0, 0.0, -1.0, 0.0, 0.0, 0.0, -1.0, 0.001789, 0.0, -1.0, 0.001789, 0.0, -1.0, 0.001789, 0.0, -1.0, 0.001789, 0.0, 0.0, -1.0, 0.0, 0.0, -1.0, 0.0, 0.0, -1.0, 0.0, 0.0, -1.0, 0.0, 0.0, -1.0, 0.0, 0.0, -1.0, 0.0, 0.0, -1.0, 0.0, 0.0, -1.0, 0.0, 0.0, -1.0, 0.0, 0.0, -1.0, 0.0, 0.0, -1.0, 0.0, 0.0, -1.0, 0.0, 0.0, -1.0, 0.0, 0.0, -1.0, 0.0, 0.0, -1.0, 0.0, 0.0, -1.0, 0.0, 0.0, -1.0, 0.0, 0.0, -1.0, 0.0, 0.0, -1.0, 0.0, 0.0, -1.0, 0.0, 0.0, -1.0, 0.0, 0.0, -1.0])] * 3)])

# ---- objects
ob_05_satdishbase = bpy.data.objects.new('05_satdishbase', me_x)

# ---- transforms, parenting, visibility, modifiers, constraints
ob_05_satdishbase.location = (0.0, 0.0, 0.0)
ob_05_satdishbase.rotation_euler = (1.571, -0.0, 0.0)
ob_05_satdishbase.scale = (0.01, 0.01, 0.01)
ob_05_satdishbase.color = (0.8, 0.8, 0.8, 1.0)

# ---- collection membership
col_collection.objects.link(ob_05_satdishbase)

# ---- scene / render settings (as saved in the file)
scene.frame_start = 1; scene.frame_end = 250; scene.frame_set(1)
scene.render.engine = 'BLENDER_EEVEE_NEXT'
scene.render.fps = 30
scene.cycles.sampling_pattern = 'TABULATED_SOBOL'
scene.cycles.use_light_tree = False
scene.view_settings.view_transform = 'Filmic'
bpy.context.view_layer.update()

# ---- added for rendering (the .blend has no active camera and no usable light): camera, sun
cam_auto = bpy.data.cameras.new('AutoCamera')
cam_auto.lens = 50.0
cam_auto.sensor_width = 36.0
cam_auto.clip_end = 1000.0
ob_auto_camera = bpy.data.objects.new('AutoCamera', cam_auto)
scene.collection.objects.link(ob_auto_camera)
ob_auto_camera.location = (1.76302, -2.11563, 1.8037)
ob_auto_camera.rotation_euler = (1.09748, -7.21219e-08, 0.694738)
scene.camera = ob_auto_camera
light_auto_sun = bpy.data.lights.new('AutoSun', 'SUN')
light_auto_sun.energy = 3.0
light_auto_sun.angle = 0.0523599
ob_auto_sun = bpy.data.objects.new('AutoSun', light_auto_sun)
scene.collection.objects.link(ob_auto_sun)
ob_auto_sun.rotation_euler = (0.872665, 0.174533, 0.523599)
bpy.context.view_layer.update()
